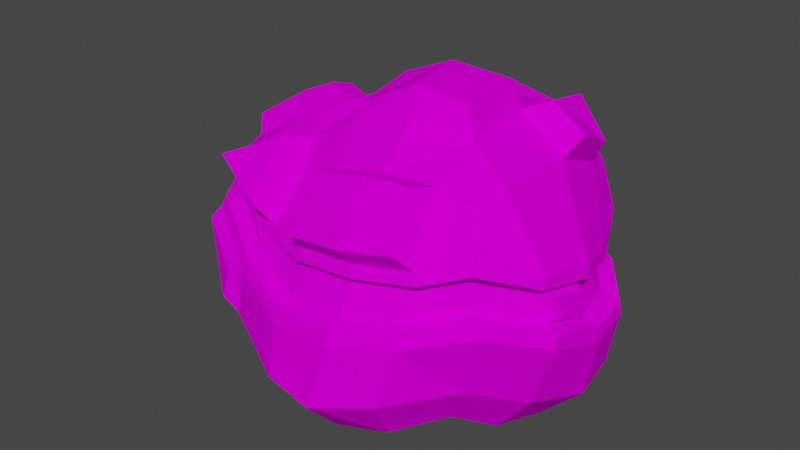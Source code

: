 # Source: ItemRocaMineral.blend  (saved by Blender 3.2.14; exported with 4.5.12 LTS)
import bpy
from mathutils import Matrix  # noqa: F401  (used for matrix-valued properties, if any)

bpy.ops.wm.read_factory_settings(use_empty=True)
scene = bpy.context.scene
scene.name = 'Scene'

# ---- collections
col_collection = bpy.data.collections.new('Collection'); scene.collection.children.link(col_collection)

# ---- images (referenced by path relative to the original .blend; pixels are not part of the script)
import os
ASSET_DIR = os.environ.get("B2B_ASSET_DIR", "")  # directory of the original .blend (textures are referenced by path, not embedded)
HERE = os.path.dirname(os.path.abspath(__file__))  # packed textures are extracted next to this script under _unpacked/

def load_image(name, relpath, width, height, colorspace="sRGB"):
    """Load a texture the original file referenced (path relative to the .blend, or extracted next to this script)."""
    p = next((c for c in (os.path.join(HERE, relpath), os.path.join(ASSET_DIR, relpath)) if relpath and os.path.exists(c)), "")
    if p:
        img = bpy.data.images.load(p, check_existing=True)
        img.name = name
    else:  # same state as the original file: an image datablock whose file is absent (Cycles renders it pink)
        img = bpy.data.images.new(name, width, height)
        img.source = "FILE"
        img.filepath = "//" + (relpath or name)
    img.colorspace_settings.name = colorspace
    return img
img_sin_t_tulo___copia_png = load_image('Sin título - copia.png', 'Sin título - copia.png', 1024, 1024, 'sRGB')

# ---- materials (node trees are filled in below, after node groups)
mat_material_001 = bpy.data.materials.new('Material.001')
mat_material_001.use_transparent_shadow = False

# ---- material node trees
mat_material_001.use_nodes = True; mat_material_001.node_tree.nodes.clear()
_N = mat_material_001.node_tree.nodes; _L = mat_material_001.node_tree.links
n0 = _N.new('ShaderNodeBsdfPrincipled'); n0.name = 'Principled BSDF'; n0.location = (10, 300)
n0.distribution = 'GGX'
n0.subsurface_method = 'RANDOM_WALK_SKIN'
n0.inputs[2].default_value = 1.0
n0.inputs[3].default_value = 1.45
n0.inputs[13].default_value = 0.0
n0.inputs[27].default_value = (0.0, 0.0, 0.0, 1.0)
n0.inputs[28].default_value = 1.0
n1 = _N.new('ShaderNodeOutputMaterial'); n1.name = 'Material Output'; n1.location = (300, 300)
n2 = _N.new('ShaderNodeTexImage'); n2.name = 'Image Texture'; n2.location = (-431, 143)
n2.image = img_sin_t_tulo___copia_png
_L.new(n0.outputs[0], n1.inputs[0])
_L.new(n2.outputs[0], n0.inputs[0])
n1.is_active_output = True

# ---- world
world_world = bpy.data.worlds.new('World'); scene.world = world_world
world_world.use_nodes = True; world_world.node_tree.nodes.clear()
_N = world_world.node_tree.nodes; _L = world_world.node_tree.links
n0 = _N.new('ShaderNodeOutputWorld'); n0.name = 'World Output'; n0.location = (300, 300)
n1 = _N.new('ShaderNodeBackground'); n1.name = 'Background'; n1.location = (10, 300)
n1.inputs[0].default_value = (0.05088, 0.05088, 0.05088, 1.0)
_L.new(n1.outputs[0], n0.inputs[0])
n0.is_active_output = True
world_world.color = (0.05088, 0.05088, 0.05088)
world_world.use_sun_shadow = False
world_world.sun_shadow_jitter_overblur = 0.0

# ---- meshes
me_cube_001 = bpy.data.meshes.new('Cube.001')
me_cube_001.from_pydata([(-0.7478, -0.588, -0.5581), (-0.5687, -0.5621, 0.491), (-1.084, 0.5, -0.5), (-0.9246, 0.5044, 0.5643), (0.5672, -0.4525, -0.5877), (0.6737, -0.4379, 0.5985), (0.6335, 0.5943, -0.6742), (0.5621, 0.8773, 0.3761), (-1.157, 0.2966, -0.5729), (-1.194, 9.313e-10, -0.6096), (-1.01, -0.2966, -0.5729), (-0.8144, -0.6995, -0.2974), (-0.6618, -0.6457, -0.02844), (-0.601, -0.6421, 0.3054), (-0.6429, -0.3694, 0.5814), (-0.8809, 0.07586, 0.66), (-0.9054, 0.3203, 0.6311), (-1.031, 0.5914, 0.2288), (-1.194, 0.6096, -2.794e-09), (-1.157, 0.5729, -0.2966), (0.3758, 0.6289, -0.6762), (-0.2824, 0.6096, -0.6096), (-0.7736, 0.5729, -0.5729), (-0.4217, 0.8517, 0.5423), (-0.00697, 1.059, 0.5601), (0.2897, 1.023, 0.5235), (0.6703, 0.8165, 0.05303), (0.7471, 0.7067, -0.1795), (0.7151, 0.6734, -0.4822), (0.6875, -0.2157, -0.7225), (0.7471, 0.09714, -0.789), (0.7151, 0.3971, -0.7585), (0.6933, 0.6513, 0.5849), (0.7497, 0.3369, 0.7328), (0.7125, -0.2815, 0.6613), (0.7514, -0.5713, 0.3336), (0.7862, -0.5851, 0.02097), (0.6997, -0.5321, -0.3401), (-0.3597, -0.7194, -0.6696), (0.05699, -0.7543, -0.7051), (0.3441, -0.6935, -0.6525), (0.4296, -0.6021, 0.6964), (0.1379, -0.611, 0.6759), (-0.1947, -0.584, 0.5877), (-1.168, -0.3926, -0.2533), (-1.172, -0.3157, 0.06497), (-1.006, -0.4662, 0.4163), (-1.366, 1.024e-08, -0.3331), (-1.39, 0.005806, 0.06433), (-1.233, -0.003812, 0.2708), (-1.313, 0.3162, -0.3162), (-1.331, 0.3199, 0.06122), (-1.192, 0.3246, 0.2552), (-0.7531, 0.729, -0.3162), (-0.7519, 0.7745, 0.07248), (-0.6592, 0.729, 0.3162), (-0.2065, 0.7818, -0.3331), (-0.1193, 0.9394, 0.06161), (-0.009082, 1.083, 0.2273), (0.3886, 0.7802, -0.4107), (0.4045, 0.8491, -0.004363), (0.2873, 1.034, 0.2165), (0.9192, 0.4505, -0.5643), (0.9639, 0.4558, -0.1769), (0.8674, 0.4139, 0.1355), (0.972, 0.1343, -0.5813), (1.016, 0.1462, -0.1772), (0.9838, 0.07264, 0.138), (0.8721, -0.2188, -0.4937), (1.013, -0.2244, -0.03523), (0.9512, -0.2819, 0.212), (0.4156, -0.8688, -0.3742), (0.4981, -0.8178, 0.04087), (0.4725, -0.7986, 0.4362), (0.07879, -0.9819, -0.4652), (0.1698, -0.9089, -0.02562), (0.1988, -0.7838, 0.2214), (-0.2374, -0.9291, -0.4482), (-0.2389, -0.8401, -0.09133), (-0.205, -0.728, 0.1526), (-0.7546, 0.246, -0.8282), (-0.3051, 0.2601, -0.8722), (0.3886, 0.3673, -0.8235), (-0.7565, 0.0366, -0.8642), (-0.2507, 0.03651, -0.9099), (0.3838, 0.03578, -0.8479), (-0.652, -0.3346, -0.7412), (0.02099, -0.3864, -0.817), (0.3162, -0.3162, -0.729), (0.4646, 0.7534, 0.7616), (-0.00697, 0.7828, 0.7324), (-0.3212, 0.6436, 0.693), (0.3425, 0.2681, 0.9526), (-0.02327, 0.2752, 0.9655), (-0.2924, 0.2271, 0.8582), (0.3915, -0.1286, 0.9492), (0.1094, -0.22, 0.8242), (-0.2632, -0.1409, 0.8068), (-1.203, -0.4141, -0.05211), (-1.424, -1.211e-08, 5.588e-09), (-1.09, -0.3295, 0.251), (-1.258, 0.0761, 0.426), (-1.366, 0.3331, 1.118e-08), (-1.224, 0.3401, 0.4127), (-0.7844, -0.6779, -0.1273), (-0.5333, -0.5974, 0.1235), (-1.099, 0.5597, 0.3939), (-1.174, 0.5893, 0.06687), (-0.7558, 0.7818, -9.313e-09), (-0.1267, 0.9156, -0.008358), (-0.6615, 0.737, 0.2437), (-0.005041, 1.107, 0.2974), (0.3838, 0.8176, -0.0661), (0.3109, 1.065, 0.2792), (0.6849, 0.8254, 0.1283), (0.7621, 0.7085, -0.1042), (0.972, 0.4674, -0.2481), (1.03, 0.1343, -0.2481), (0.8821, 0.411, 0.06506), (0.9694, 0.08507, 0.2072), (1.016, -0.2486, -0.1029), (0.9484, -0.2615, 0.2813), (0.7437, -0.5581, 0.4058), (0.7799, -0.5717, 0.09242), (0.5161, -0.8312, -0.02796), (0.1821, -0.9369, -0.091), (0.5456, -0.7257, 0.2757), (0.1662, -0.837, 0.3811), (-0.2474, -0.87, -0.1573), (-0.1916, -0.7818, 0.3136), (-1.07, -0.2808, 0.07899), (-1.266, 0.01041, 0.07817), (-1.003, -0.2985, 0.2265), (-1.136, 5.504e-05, 0.2451), (-1.212, 0.2935, 0.07461), (-1.099, 0.3017, 0.2313), (-0.605, -0.581, -0.006237), (-0.4942, -0.5449, 0.11), (-0.9488, 0.5471, 0.2061), (-1.072, 0.5377, 0.08077), (-0.69, 0.7088, 0.08709), (-0.1127, 0.8655, 0.0767), (-0.609, 0.6779, 0.2185), (-0.01435, 0.9869, 0.2041), (0.3673, 0.7849, 0.01448), (0.2525, 0.941, 0.1962), (0.6039, 0.7468, 0.04356), (0.6919, 0.6507, -0.07282), (0.8715, 0.4173, -0.1408), (0.9846, 0.07129, -0.06667), (0.8025, 0.3789, 0.05622), (0.9794, 0.03099, 0.08427), (0.9901, -0.1584, 0.02263), (0.9511, -0.1904, 0.1292), (0.6809, -0.5186, 0.3004), (0.7053, -0.5152, 0.1052), (0.446, -0.7394, 0.05774), (0.1475, -0.8196, -0.003699), (0.4951, -0.6597, 0.2482), (0.1778, -0.7156, 0.1997), (-0.2216, -0.7565, -0.06352), (-0.1923, -0.6654, 0.1371), (-0.5179, -0.5726, 0.1898), (-0.4639, -0.4376, 0.4234), (-0.5669, -0.2005, 0.5513), (-0.7351, -6.519e-09, 0.6096), (-0.7628, 0.2966, 0.5729), (-0.7824, 0.5, 0.5), (-1.01, 0.5729, 0.2966), (0.6302, 0.631, 0.4604), (0.6953, 0.2291, 0.6302), (0.4734, -0.4623, 0.6605), (0.1479, -0.4721, 0.6388), (-0.2085, -0.4432, 0.5487), (-1.197, -5.588e-09, 0.3331), (-1.154, 0.3162, 0.3162), (-1.062, -0.3162, 0.3162), (0.5282, -0.7133, 0.3452), (0.1884, -0.7553, 0.2866), (-0.2047, -0.6957, 0.2169), (0.3092, 0.7659, 0.6796), (-0.004953, 0.3196, 0.8044), (0.3879, 0.3118, 0.7879), (0.5215, 0.393, 0.8442), (-0.337, 0.2505, 0.7543), (0.4466, -0.1613, 0.7875), (-0.3039, -0.1934, 0.7044), (0.09179, -0.1808, 0.99), (0.9191, 0.1395, -0.1409), (0.8946, 0.06834, 0.1228), (0.9178, -0.1964, -0.01187), (0.8625, -0.2562, 0.1902), (-0.7191, -0.6838, -0.3698), (-0.6839, -0.667, -0.0933), (-1.154, -0.3162, -0.3162), (-1.197, -0.3331, -5.588e-09), (-0.7531, 0.3162, -0.729), (-0.2065, 0.3331, -0.7818), (-0.7558, -1.397e-08, -0.7818), (-0.1255, -5.588e-09, -0.8395)], [], [(194, 195, 99, 47), (130, 132, 133, 131), (47, 99, 102, 50), (131, 133, 135, 134), (0, 192, 194, 10), (11, 104, 98, 44), (136, 137, 132, 130), (13, 1, 14, 46), (176, 164, 165, 174), (101, 15, 16, 103), (103, 16, 3, 106), (134, 135, 138, 139), (50, 102, 18, 19), (8, 50, 19, 2), (9, 47, 50, 8), (10, 194, 47, 9), (53, 108, 109, 56), (140, 142, 143, 141), (56, 109, 112, 59), (141, 143, 145, 144), (2, 19, 53, 22), (19, 18, 108, 53), (139, 138, 142, 140), (168, 167, 23, 55), (55, 23, 24, 111), (111, 24, 25, 113), (113, 25, 7, 114), (144, 145, 146, 147), (59, 112, 27, 28), (20, 59, 28, 6), (21, 56, 59, 20), (22, 53, 56, 21), (62, 116, 117, 65), (148, 150, 189, 188), (65, 117, 120, 68), (149, 151, 153, 152), (6, 28, 62, 31), (28, 27, 116, 62), (147, 146, 150, 148), (114, 7, 169, 64), (64, 169, 170, 119), (119, 170, 34, 121), (121, 34, 5, 122), (190, 191, 154, 155), (68, 120, 36, 37), (29, 68, 37, 4), (30, 65, 68, 29), (31, 62, 65, 30), (71, 124, 125, 74), (156, 158, 159, 157), (74, 125, 128, 77), (157, 159, 161, 160), (4, 37, 71, 40), (37, 36, 124, 71), (155, 154, 158, 156), (122, 5, 171, 177), (73, 41, 42, 127), (127, 42, 43, 129), (179, 173, 163, 162), (160, 161, 137, 136), (77, 128, 193, 192), (38, 77, 192, 0), (39, 74, 77, 38), (40, 71, 74, 39), (80, 81, 84, 83), (197, 82, 85, 199), (198, 199, 87, 86), (199, 85, 88, 87), (2, 22, 196, 8), (22, 21, 197, 196), (21, 20, 82, 197), (20, 6, 31, 82), (82, 31, 30, 85), (85, 30, 29, 88), (88, 29, 4, 40), (87, 88, 40, 39), (86, 87, 39, 38), (10, 86, 38, 0), (9, 198, 86, 10), (8, 196, 198, 9), (180, 90, 181, 182), (90, 91, 184, 181), (92, 93, 187, 95), (93, 94, 97, 187), (7, 25, 180, 169), (25, 24, 90, 180), (24, 23, 91, 90), (23, 167, 166, 91), (91, 166, 165, 184), (184, 165, 164, 186), (186, 164, 163, 173), (96, 186, 173, 172), (185, 96, 172, 171), (34, 185, 171, 5), (170, 182, 185, 34), (32, 89, 183, 33), (45, 48, 99, 195), (49, 100, 176, 174), (48, 51, 102, 99), (52, 49, 174, 175), (12, 45, 195, 193), (100, 105, 162, 176), (17, 52, 175, 168), (51, 107, 18, 102), (54, 57, 109, 108), (58, 110, 55, 111), (57, 60, 112, 109), (61, 58, 111, 113), (107, 54, 108, 18), (110, 17, 168, 55), (26, 61, 113, 114), (60, 115, 27, 112), (63, 66, 117, 116), (67, 118, 64, 119), (66, 69, 120, 117), (70, 67, 119, 121), (115, 63, 116, 27), (118, 26, 114, 64), (35, 70, 121, 122), (69, 123, 36, 120), (72, 75, 125, 124), (76, 126, 177, 178), (75, 78, 128, 125), (79, 76, 178, 179), (123, 72, 124, 36), (126, 35, 122, 177), (105, 79, 179, 162), (78, 12, 193, 128), (130, 131, 48, 45), (133, 132, 100, 49), (131, 134, 51, 48), (135, 133, 49, 52), (136, 130, 45, 12), (132, 137, 105, 100), (138, 135, 52, 17), (134, 139, 107, 51), (140, 141, 57, 54), (143, 142, 110, 58), (141, 144, 60, 57), (145, 143, 58, 61), (139, 140, 54, 107), (142, 138, 17, 110), (146, 145, 61, 26), (144, 147, 115, 60), (148, 188, 66, 63), (189, 150, 118, 67), (188, 190, 69, 66), (191, 189, 67, 70), (147, 148, 63, 115), (150, 146, 26, 118), (154, 191, 70, 35), (190, 155, 123, 69), (156, 157, 75, 72), (159, 158, 126, 76), (157, 160, 78, 75), (161, 159, 76, 79), (155, 156, 72, 123), (158, 154, 35, 126), (137, 161, 79, 105), (160, 136, 12, 78), (1, 13, 162, 163), (14, 1, 163, 164), (16, 15, 165, 166), (3, 16, 166, 167), (106, 3, 167, 168), (32, 33, 170, 169), (42, 41, 171, 172), (43, 42, 172, 173), (101, 103, 175, 174), (13, 46, 176, 162), (46, 14, 164, 176), (15, 101, 174, 165), (103, 106, 168, 175), (73, 127, 178, 177), (127, 129, 179, 178), (41, 73, 177, 171), (129, 43, 173, 179), (183, 89, 180, 182), (93, 92, 182, 181), (94, 93, 181, 184), (92, 95, 185, 182), (97, 94, 184, 186), (95, 187, 96, 185), (187, 97, 186, 96), (33, 183, 182, 170), (89, 32, 169, 180), (151, 149, 188, 189), (152, 153, 191, 190), (149, 152, 190, 188), (153, 151, 189, 191), (104, 11, 192, 193), (44, 98, 195, 194), (11, 44, 194, 192), (98, 104, 193, 195), (81, 80, 196, 197), (80, 83, 198, 196), (84, 81, 197, 199), (83, 84, 199, 198)])
_uv = me_cube_001.uv_layers.new(name='UVMap')
_uv.uv.foreach_set('vector', [0.6475, 0.9402, 0.6475, 0.9402, 0.6475, 0.9402, 0.6475, 0.9402, 0.2656, 0.9035, 0.2656, 0.9035, 0.2656, 0.9035, 0.2656, 0.9035, 0.6475, 0.9402, 0.6475, 0.9402, 0.6475, 0.9402, 0.6475, 0.9402, 0.2656, 0.9035, 0.2656, 0.9035, 0.2656, 0.9035, 0.2656, 0.9035, 0.6416, 0.9346, 0.6416, 0.9346, 0.6416, 0.9346, 0.6416, 0.9346, 0.9467, 0.06732, 0.9467, 0.06732, 0.9467, 0.06732, 0.9467, 0.06732, 0.2656, 0.9035, 0.2656, 0.9035, 0.2656, 0.9035, 0.2656, 0.9035, 0.929, 0.07014, 0.929, 0.07014, 0.929, 0.07014, 0.929, 0.07014, 0.6416, 0.9346, 0.6416, 0.9346, 0.6416, 0.9346, 0.6416, 0.9346, 0.929, 0.07014, 0.929, 0.07014, 0.929, 0.07014, 0.929, 0.07014, 0.929, 0.07014, 0.929, 0.07014, 0.929, 0.07014, 0.929, 0.07014, 0.2656, 0.9035, 0.2656, 0.9035, 0.2656, 0.9035, 0.2656, 0.9035, 0.6475, 0.9402, 0.6475, 0.9402, 0.6475, 0.9402, 0.6475, 0.9402, 0.6416, 0.9346, 0.6416, 0.9346, 0.6416, 0.9346, 0.6416, 0.9346, 0.6416, 0.9346, 0.6416, 0.9346, 0.6416, 0.9346, 0.6416, 0.9346, 0.6416, 0.9346, 0.6416, 0.9346, 0.6416, 0.9346, 0.6416, 0.9346, 0.6475, 0.9402, 0.6475, 0.9402, 0.6475, 0.9402, 0.6475, 0.9402, 0.2656, 0.9035, 0.2656, 0.9035, 0.2656, 0.9035, 0.2656, 0.9035, 0.6475, 0.9402, 0.6475, 0.9402, 0.6475, 0.9402, 0.6475, 0.9402, 0.2656, 0.9035, 0.2656, 0.9035, 0.2656, 0.9035, 0.2656, 0.9035, 0.6416, 0.9346, 0.6416, 0.9346, 0.6416, 0.9346, 0.6416, 0.9346, 0.6475, 0.9402, 0.6475, 0.9402, 0.6475, 0.9402, 0.6475, 0.9402, 0.2656, 0.9035, 0.2656, 0.9035, 0.2656, 0.9035, 0.2656, 0.9035, 0.6416, 0.9346, 0.6416, 0.9346, 0.6416, 0.9346, 0.6416, 0.9346, 0.6416, 0.9346, 0.6416, 0.9346, 0.6416, 0.9346, 0.6416, 0.9346, 0.6416, 0.9346, 0.6416, 0.9346, 0.6416, 0.9346, 0.6416, 0.9346, 0.6416, 0.9346, 0.6416, 0.9346, 0.6416, 0.9346, 0.6416, 0.9346, 0.2656, 0.9035, 0.2656, 0.9035, 0.2656, 0.9035, 0.2656, 0.9035, 0.6475, 0.9402, 0.6475, 0.9402, 0.6475, 0.9402, 0.6475, 0.9402, 0.6416, 0.9346, 0.6416, 0.9346, 0.6416, 0.9346, 0.6416, 0.9346, 0.6416, 0.9346, 0.6416, 0.9346, 0.6416, 0.9346, 0.6416, 0.9346, 0.6416, 0.9346, 0.6416, 0.9346, 0.6416, 0.9346, 0.6416, 0.9346, 0.6475, 0.9402, 0.6475, 0.9402, 0.6475, 0.9402, 0.6475, 0.9402, 0.2656, 0.9035, 0.2656, 0.9035, 0.2656, 0.9035, 0.2656, 0.9035, 0.6475, 0.9402, 0.6475, 0.9402, 0.6475, 0.9402, 0.6475, 0.9402, 0.9487, 0.07579, 0.9487, 0.07579, 0.9487, 0.07579, 0.9487, 0.07579, 0.6416, 0.9346, 0.6416, 0.9346, 0.6416, 0.9346, 0.6416, 0.9346, 0.6475, 0.9402, 0.6475, 0.9402, 0.6475, 0.9402, 0.6475, 0.9402, 0.2656, 0.9035, 0.2656, 0.9035, 0.2656, 0.9035, 0.2656, 0.9035, 0.6416, 0.9346, 0.6416, 0.9346, 0.6416, 0.9346, 0.6416, 0.9346, 0.6416, 0.9346, 0.6416, 0.9346, 0.6416, 0.9346, 0.6416, 0.9346, 0.6416, 0.9346, 0.6416, 0.9346, 0.6416, 0.9346, 0.6416, 0.9346, 0.6416, 0.9346, 0.6416, 0.9346, 0.6416, 0.9346, 0.6416, 0.9346, 0.2656, 0.9035, 0.2656, 0.9035, 0.2656, 0.9035, 0.2656, 0.9035, 0.6475, 0.9402, 0.6475, 0.9402, 0.6475, 0.9402, 0.6475, 0.9402, 0.6416, 0.9346, 0.6416, 0.9346, 0.6416, 0.9346, 0.6416, 0.9346, 0.6416, 0.9346, 0.6416, 0.9346, 0.6416, 0.9346, 0.6416, 0.9346, 0.6416, 0.9346, 0.6416, 0.9346, 0.6416, 0.9346, 0.6416, 0.9346, 0.6475, 0.9402, 0.6475, 0.9402, 0.6475, 0.9402, 0.6475, 0.9402, 0.2656, 0.9035, 0.2656, 0.9035, 0.2656, 0.9035, 0.2656, 0.9035, 0.6475, 0.9402, 0.6475, 0.9402, 0.6475, 0.9402, 0.6475, 0.9402, 0.2656, 0.9035, 0.2656, 0.9035, 0.2656, 0.9035, 0.2656, 0.9035, 0.6416, 0.9346, 0.6416, 0.9346, 0.6416, 0.9346, 0.6416, 0.9346, 0.6475, 0.9402, 0.6475, 0.9402, 0.6475, 0.9402, 0.6475, 0.9402, 0.2656, 0.9035, 0.2656, 0.9035, 0.2656, 0.9035, 0.2656, 0.9035, 0.6416, 0.9346, 0.6416, 0.9346, 0.6416, 0.9346, 0.6416, 0.9346, 0.929, 0.07014, 0.929, 0.07014, 0.929, 0.07014, 0.929, 0.07014, 0.929, 0.07014, 0.929, 0.07014, 0.929, 0.07014, 0.929, 0.07014, 0.6416, 0.9346, 0.6416, 0.9346, 0.6416, 0.9346, 0.6416, 0.9346, 0.2656, 0.9035, 0.2656, 0.9035, 0.2656, 0.9035, 0.2656, 0.9035, 0.6475, 0.9402, 0.6475, 0.9402, 0.6475, 0.9402, 0.6475, 0.9402, 0.6416, 0.9346, 0.6416, 0.9346, 0.6416, 0.9346, 0.6416, 0.9346, 0.6416, 0.9346, 0.6416, 0.9346, 0.6416, 0.9346, 0.6416, 0.9346, 0.6416, 0.9346, 0.6416, 0.9346, 0.6416, 0.9346, 0.6416, 0.9346, 0.9447, 0.08144, 0.9447, 0.08144, 0.9447, 0.08144, 0.9447, 0.08144, 0.6416, 0.9346, 0.6416, 0.9346, 0.6416, 0.9346, 0.6416, 0.9346, 0.6416, 0.9346, 0.6416, 0.9346, 0.6416, 0.9346, 0.6416, 0.9346, 0.6416, 0.9346, 0.6416, 0.9346, 0.6416, 0.9346, 0.6416, 0.9346, 0.6416, 0.9346, 0.6416, 0.9346, 0.6416, 0.9346, 0.6416, 0.9346, 0.6416, 0.9346, 0.6416, 0.9346, 0.6416, 0.9346, 0.6416, 0.9346, 0.6416, 0.9346, 0.6416, 0.9346, 0.6416, 0.9346, 0.6416, 0.9346, 0.6416, 0.9346, 0.6416, 0.9346, 0.6416, 0.9346, 0.6416, 0.9346, 0.6416, 0.9346, 0.6416, 0.9346, 0.6416, 0.9346, 0.6416, 0.9346, 0.6416, 0.9346, 0.6416, 0.9346, 0.6416, 0.9346, 0.6416, 0.9346, 0.6416, 0.9346, 0.6416, 0.9346, 0.6416, 0.9346, 0.6416, 0.9346, 0.6416, 0.9346, 0.6416, 0.9346, 0.6416, 0.9346, 0.6416, 0.9346, 0.6416, 0.9346, 0.6416, 0.9346, 0.6416, 0.9346, 0.6416, 0.9346, 0.6416, 0.9346, 0.6416, 0.9346, 0.6416, 0.9346, 0.6416, 0.9346, 0.6416, 0.9346, 0.6416, 0.9346, 0.6416, 0.9346, 0.6416, 0.9346, 0.6416, 0.9346, 0.6416, 0.9346, 0.6416, 0.9346, 0.6416, 0.9346, 0.6416, 0.9346, 0.6416, 0.9346, 0.6416, 0.9346, 0.6416, 0.9346, 0.6416, 0.9346, 0.6416, 0.9346, 0.6416, 0.9346, 0.6416, 0.9346, 0.929, 0.07014, 0.929, 0.07014, 0.929, 0.07014, 0.929, 0.07014, 0.929, 0.07014, 0.929, 0.07014, 0.929, 0.07014, 0.929, 0.07014, 0.6416, 0.9346, 0.6416, 0.9346, 0.6416, 0.9346, 0.6416, 0.9346, 0.6416, 0.9346, 0.6416, 0.9346, 0.6416, 0.9346, 0.6416, 0.9346, 0.6416, 0.9346, 0.6416, 0.9346, 0.6416, 0.9346, 0.6416, 0.9346, 0.6416, 0.9346, 0.6416, 0.9346, 0.6416, 0.9346, 0.6416, 0.9346, 0.6416, 0.9346, 0.6416, 0.9346, 0.6416, 0.9346, 0.6416, 0.9346, 0.6416, 0.9346, 0.6416, 0.9346, 0.6416, 0.9346, 0.6416, 0.9346, 0.6416, 0.9346, 0.6416, 0.9346, 0.6416, 0.9346, 0.6416, 0.9346, 0.6416, 0.9346, 0.6416, 0.9346, 0.6416, 0.9346, 0.6416, 0.9346, 0.6416, 0.9346, 0.6416, 0.9346, 0.6416, 0.9346, 0.6416, 0.9346, 0.6416, 0.9346, 0.6416, 0.9346, 0.6416, 0.9346, 0.6416, 0.9346, 0.6416, 0.9346, 0.6416, 0.9346, 0.6416, 0.9346, 0.6416, 0.9346, 0.929, 0.07014, 0.929, 0.07014, 0.929, 0.07014, 0.929, 0.07014, 0.6475, 0.9402, 0.6475, 0.9402, 0.6475, 0.9402, 0.6475, 0.9402, 0.6475, 0.9402, 0.6475, 0.9402, 0.6475, 0.9402, 0.6475, 0.9402, 0.6475, 0.9402, 0.6475, 0.9402, 0.6475, 0.9402, 0.6475, 0.9402, 0.6475, 0.9402, 0.6475, 0.9402, 0.6475, 0.9402, 0.6475, 0.9402, 0.6475, 0.9402, 0.6475, 0.9402, 0.6475, 0.9402, 0.6475, 0.9402, 0.6475, 0.9402, 0.6475, 0.9402, 0.6475, 0.9402, 0.6475, 0.9402, 0.6475, 0.9402, 0.6475, 0.9402, 0.6475, 0.9402, 0.6475, 0.9402, 0.6475, 0.9402, 0.6475, 0.9402, 0.6475, 0.9402, 0.6475, 0.9402, 0.6475, 0.9402, 0.6475, 0.9402, 0.6475, 0.9402, 0.6475, 0.9402, 0.6475, 0.9402, 0.6475, 0.9402, 0.6475, 0.9402, 0.6475, 0.9402, 0.6475, 0.9402, 0.6475, 0.9402, 0.6475, 0.9402, 0.6475, 0.9402, 0.6475, 0.9402, 0.6475, 0.9402, 0.6475, 0.9402, 0.6475, 0.9402, 0.6475, 0.9402, 0.6475, 0.9402, 0.6475, 0.9402, 0.6475, 0.9402, 0.6475, 0.9402, 0.6475, 0.9402, 0.6475, 0.9402, 0.6475, 0.9402, 0.6475, 0.9402, 0.6475, 0.9402, 0.6475, 0.9402, 0.6475, 0.9402, 0.6475, 0.9402, 0.6475, 0.9402, 0.6475, 0.9402, 0.6475, 0.9402, 0.6475, 0.9402, 0.6475, 0.9402, 0.6475, 0.9402, 0.6475, 0.9402, 0.6475, 0.9402, 0.6475, 0.9402, 0.6475, 0.9402, 0.6475, 0.9402, 0.6475, 0.9402, 0.6475, 0.9402, 0.6475, 0.9402, 0.6475, 0.9402, 0.6475, 0.9402, 0.6475, 0.9402, 0.6475, 0.9402, 0.6475, 0.9402, 0.6475, 0.9402, 0.6475, 0.9402, 0.6475, 0.9402, 0.6475, 0.9402, 0.6475, 0.9402, 0.6475, 0.9402, 0.6475, 0.9402, 0.6475, 0.9402, 0.6475, 0.9402, 0.6475, 0.9402, 0.6475, 0.9402, 0.6475, 0.9402, 0.6475, 0.9402, 0.6475, 0.9402, 0.6475, 0.9402, 0.6475, 0.9402, 0.6475, 0.9402, 0.6475, 0.9402, 0.6475, 0.9402, 0.6475, 0.9402, 0.6475, 0.9402, 0.6475, 0.9402, 0.6475, 0.9402, 0.6475, 0.9402, 0.6475, 0.9402, 0.6475, 0.9402, 0.6475, 0.9402, 0.6475, 0.9402, 0.6475, 0.9402, 0.6475, 0.9402, 0.6475, 0.9402, 0.6475, 0.9402, 0.6475, 0.9402, 0.6475, 0.9402, 0.6475, 0.9402, 0.6475, 0.9402, 0.6475, 0.9402, 0.6475, 0.9402, 0.6475, 0.9402, 0.6475, 0.9402, 0.6475, 0.9402, 0.6475, 0.9402, 0.6475, 0.9402, 0.6475, 0.9402, 0.6475, 0.9402, 0.6475, 0.9402, 0.6475, 0.9402, 0.6475, 0.9402, 0.6475, 0.9402, 0.6475, 0.9402, 0.6475, 0.9402, 0.6475, 0.9402, 0.6475, 0.9402, 0.6475, 0.9402, 0.6475, 0.9402, 0.6475, 0.9402, 0.6475, 0.9402, 0.6475, 0.9402, 0.6475, 0.9402, 0.6475, 0.9402, 0.6475, 0.9402, 0.6475, 0.9402, 0.6475, 0.9402, 0.6475, 0.9402, 0.6475, 0.9402, 0.6475, 0.9402, 0.6475, 0.9402, 0.6475, 0.9402, 0.6475, 0.9402, 0.6475, 0.9402, 0.6475, 0.9402, 0.6475, 0.9402, 0.6475, 0.9402, 0.6475, 0.9402, 0.6475, 0.9402, 0.6475, 0.9402, 0.6475, 0.9402, 0.6475, 0.9402, 0.6475, 0.9402, 0.6475, 0.9402, 0.6475, 0.9402, 0.6475, 0.9402, 0.6475, 0.9402, 0.6475, 0.9402, 0.6475, 0.9402, 0.6475, 0.9402, 0.6475, 0.9402, 0.6475, 0.9402, 0.6475, 0.9402, 0.6475, 0.9402, 0.6475, 0.9402, 0.6475, 0.9402, 0.6475, 0.9402, 0.6475, 0.9402, 0.6475, 0.9402, 0.6475, 0.9402, 0.6475, 0.9402, 0.6475, 0.9402, 0.6475, 0.9402, 0.6475, 0.9402, 0.6475, 0.9402, 0.6475, 0.9402, 0.6475, 0.9402, 0.6475, 0.9402, 0.6475, 0.9402, 0.6475, 0.9402, 0.6475, 0.9402, 0.6475, 0.9402, 0.6475, 0.9402, 0.6475, 0.9402, 0.6475, 0.9402, 0.6475, 0.9402, 0.6475, 0.9402, 0.6475, 0.9402, 0.6475, 0.9402, 0.6475, 0.9402, 0.6475, 0.9402, 0.6475, 0.9402, 0.6475, 0.9402, 0.6475, 0.9402, 0.6475, 0.9402, 0.6475, 0.9402, 0.6475, 0.9402, 0.6475, 0.9402, 0.6475, 0.9402, 0.6475, 0.9402, 0.6475, 0.9402, 0.6475, 0.9402, 0.6475, 0.9402, 0.6475, 0.9402, 0.6475, 0.9402, 0.6475, 0.9402, 0.6475, 0.9402, 0.6475, 0.9402, 0.6475, 0.9402, 0.6475, 0.9402, 0.6475, 0.9402, 0.6475, 0.9402, 0.6475, 0.9402, 0.6475, 0.9402, 0.6475, 0.9402, 0.6475, 0.9402, 0.6475, 0.9402, 0.6475, 0.9402, 0.6475, 0.9402, 0.6475, 0.9402, 0.6475, 0.9402, 0.6475, 0.9402, 0.6475, 0.9402, 0.6475, 0.9402, 0.6475, 0.9402, 0.6475, 0.9402, 0.6475, 0.9402, 0.6475, 0.9402, 0.6475, 0.9402, 0.6475, 0.9402, 0.6475, 0.9402, 0.6475, 0.9402, 0.6475, 0.9402, 0.6475, 0.9402, 0.6475, 0.9402, 0.6475, 0.9402, 0.6475, 0.9402, 0.6475, 0.9402, 0.6475, 0.9402, 0.6475, 0.9402, 0.6475, 0.9402, 0.6475, 0.9402, 0.6475, 0.9402, 0.6475, 0.9402, 0.6475, 0.9402, 0.6475, 0.9402, 0.6475, 0.9402, 0.6475, 0.9402, 0.6475, 0.9402, 0.6475, 0.9402, 0.8443, 0.07297, 0.8443, 0.07297, 0.8443, 0.07297, 0.8443, 0.07297, 0.8443, 0.07297, 0.8443, 0.07297, 0.8443, 0.07297, 0.8443, 0.07297, 0.8443, 0.07297, 0.8443, 0.07297, 0.8443, 0.07297, 0.8443, 0.07297, 0.8443, 0.07297, 0.8443, 0.07297, 0.8443, 0.07297, 0.8443, 0.07297, 0.8443, 0.07297, 0.8443, 0.07297, 0.8443, 0.07297, 0.8443, 0.07297, 0.8443, 0.07297, 0.8443, 0.07297, 0.8443, 0.07297, 0.8443, 0.07297, 0.8443, 0.07297, 0.8443, 0.07297, 0.8443, 0.07297, 0.8443, 0.07297, 0.8443, 0.07297, 0.8443, 0.07297, 0.8443, 0.07297, 0.8443, 0.07297, 0.8443, 0.07297, 0.8443, 0.07297, 0.8443, 0.07297, 0.8443, 0.07297, 0.8443, 0.07297, 0.8443, 0.07297, 0.8443, 0.07297, 0.8443, 0.07297, 0.8443, 0.07297, 0.8443, 0.07297, 0.8443, 0.07297, 0.8443, 0.07297, 0.8443, 0.07297, 0.8443, 0.07297, 0.8443, 0.07297, 0.8443, 0.07297, 0.8443, 0.07297, 0.8443, 0.07297, 0.8443, 0.07297, 0.8443, 0.07297, 0.8443, 0.07297, 0.8443, 0.07297, 0.8443, 0.07297, 0.8443, 0.07297, 0.8443, 0.07297, 0.8443, 0.07297, 0.8443, 0.07297, 0.8443, 0.07297, 0.8443, 0.07297, 0.8443, 0.07297, 0.8443, 0.07297, 0.8443, 0.07297, 0.8443, 0.07297, 0.8443, 0.07297, 0.8443, 0.07297, 0.8443, 0.07297, 0.8443, 0.07297, 0.8443, 0.07297, 0.8443, 0.07297, 0.8443, 0.07297, 0.8443, 0.07297, 0.8443, 0.07297, 0.8443, 0.07297, 0.8443, 0.07297, 0.8443, 0.07297, 0.8443, 0.07297, 0.8443, 0.07297, 0.8443, 0.07297, 0.8443, 0.07297, 0.8443, 0.07297, 0.8443, 0.07297, 0.8443, 0.07297, 0.8443, 0.07297, 0.8443, 0.07297, 0.8443, 0.07297, 0.8443, 0.07297, 0.8443, 0.07297, 0.8443, 0.07297, 0.8443, 0.07297, 0.8443, 0.07297, 0.8443, 0.07297, 0.8443, 0.07297, 0.8443, 0.07297, 0.8443, 0.07297, 0.8443, 0.07297, 0.8443, 0.07297, 0.8443, 0.07297, 0.8443, 0.07297, 0.8443, 0.07297, 0.8443, 0.07297, 0.8443, 0.07297, 0.8443, 0.07297, 0.8463, 0.05884, 0.8463, 0.05884, 0.8463, 0.05884, 0.8463, 0.05884, 0.8463, 0.05884, 0.8463, 0.05884, 0.8463, 0.05884, 0.8463, 0.05884, 0.8463, 0.05884, 0.8463, 0.05884, 0.8463, 0.05884, 0.8463, 0.05884, 0.8463, 0.05884, 0.8463, 0.05884, 0.8463, 0.05884, 0.8463, 0.05884, 0.8581, 0.06449, 0.8581, 0.06449, 0.8581, 0.06449, 0.8581, 0.06449, 0.8581, 0.06449, 0.8581, 0.06449, 0.8581, 0.06449, 0.8581, 0.06449, 0.8581, 0.06449, 0.8581, 0.06449, 0.8581, 0.06449, 0.8581, 0.06449, 0.8581, 0.06449, 0.8581, 0.06449, 0.8581, 0.06449, 0.8581, 0.06449, 0.8522, 0.05884, 0.8522, 0.05884, 0.8522, 0.05884, 0.8522, 0.05884, 0.8522, 0.05884, 0.8522, 0.05884, 0.8522, 0.05884, 0.8522, 0.05884, 0.8522, 0.05884, 0.8522, 0.05884, 0.8522, 0.05884, 0.8522, 0.05884, 0.8522, 0.05884, 0.8522, 0.05884, 0.8522, 0.05884, 0.8522, 0.05884])
me_cube_001.materials.append(mat_material_001)
me_cube_001.update()

# ---- objects
ob_cube = bpy.data.objects.new('Cube', me_cube_001)

# ---- transforms, parenting, visibility, modifiers, constraints
ob_cube.location = (0.0, 0.0, 0.0)

# ---- collection membership
col_collection.objects.link(ob_cube)

# ---- scene / render settings (as saved in the file)
scene.frame_start = 1; scene.frame_end = 250; scene.frame_set(1)
scene.render.engine = 'BLENDER_EEVEE_NEXT'
scene.cycles.sampling_pattern = 'TABULATED_SOBOL'
scene.cycles.use_light_tree = False
scene.view_settings.view_transform = 'Filmic'
bpy.context.view_layer.update()

# ---- added for rendering (the .blend has no active camera and no usable light): camera, sun
cam_auto = bpy.data.cameras.new('AutoCamera')
cam_auto.lens = 50.0
cam_auto.sensor_width = 36.0
cam_auto.clip_end = 1000.0
ob_auto_camera = bpy.data.objects.new('AutoCamera', cam_auto)
scene.collection.objects.link(ob_auto_camera)
ob_auto_camera.location = (3.26397, -4.09069, 2.80886)
ob_auto_camera.rotation_euler = (1.09748, -7.21219e-08, 0.694738)
scene.camera = ob_auto_camera
light_auto_sun = bpy.data.lights.new('AutoSun', 'SUN')
light_auto_sun.energy = 3.0
light_auto_sun.angle = 0.0523599
ob_auto_sun = bpy.data.objects.new('AutoSun', light_auto_sun)
scene.collection.objects.link(ob_auto_sun)
ob_auto_sun.rotation_euler = (0.872665, 0.174533, 0.523599)
bpy.context.view_layer.update()
